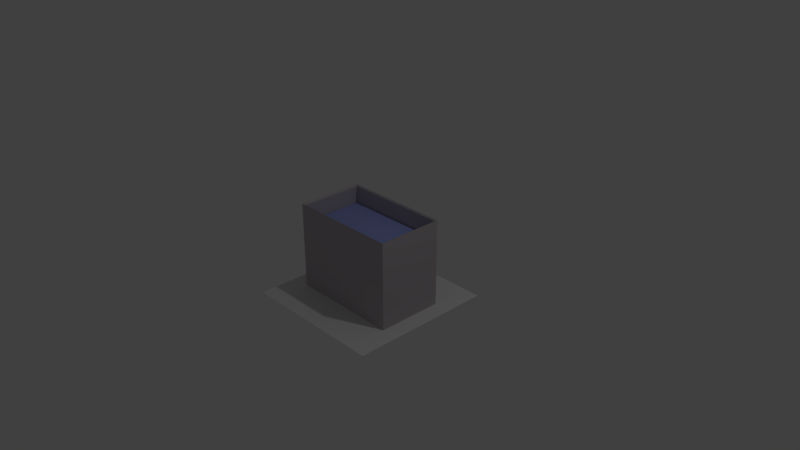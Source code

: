 # Source: Sketchfab_2018_04_01_16_59_04.blend  (saved by Blender 2.79.0; exported with 4.5.12 LTS)
import bpy
from mathutils import Matrix  # noqa: F401  (used for matrix-valued properties, if any)

bpy.ops.wm.read_factory_settings(use_empty=True)
scene = bpy.context.scene
scene.name = 'Scene'

# ---- collections
col_collection_1 = bpy.data.collections.new('Collection 1'); scene.collection.children.link(col_collection_1)

# ---- materials (node trees are filled in below, after node groups)
mat_burbujas = bpy.data.materials.new('Burbujas')
mat_burbujas.alpha_threshold = 0.0
mat_burbujas.use_transparent_shadow = False
mat_burbujas.roughness = 0.5
mat_burbujas.specular_intensity = 0.0
mat_mat_pez_payaso = bpy.data.materials.new('Mat_pez_payaso')
mat_mat_pez_payaso.alpha_threshold = 0.0
mat_mat_pez_payaso.use_transparent_shadow = False
mat_mat_pez_payaso.roughness = 0.5
mat_mat_pez_payaso.specular_intensity = 0.0
mat_mat_arena = bpy.data.materials.new('Mat_arena')
mat_mat_arena.alpha_threshold = 0.0
mat_mat_arena.use_transparent_shadow = False
mat_mat_arena.diffuse_color = (0.3588, 0.1528, 0.02034, 1.0)
mat_mat_arena.roughness = 0.5
mat_mat_arena.specular_intensity = 0.0
mat_mat_agua = bpy.data.materials.new('Mat_agua')
mat_mat_agua.alpha_threshold = 0.0
mat_mat_agua.use_transparent_shadow = False
mat_mat_agua.diffuse_color = (0.3349, 0.3855, 0.8, 1.0)
mat_mat_agua.roughness = 0.5
mat_mat_cristal = bpy.data.materials.new('Mat_cristal')
mat_mat_cristal.alpha_threshold = 0.0
mat_mat_cristal.use_transparent_shadow = False
mat_mat_cristal.diffuse_color = (0.5173, 0.4748, 0.5065, 1.0)
mat_mat_cristal.roughness = 0.5
mat_mat_cristal.specular_intensity = 0.0

# ---- material node trees

# ---- world
world_world = bpy.data.worlds.new('World'); scene.world = world_world
world_world.color = (0.05088, 0.05088, 0.05088)
world_world.use_sun_shadow = False
world_world.sun_shadow_jitter_overblur = 0.0
world_world.cycles.sampling_method = 'MANUAL'

# ---- cameras
cam_camera = bpy.data.cameras.new('Camera')
cam_camera.clip_end = 100.0
cam_camera.lens = 35.0
cam_camera.sensor_width = 32.0
cam_camera.sensor_height = 18.0
cam_camera.ortho_scale = 7.314
cam_camera.dof.focus_distance = 0.0
cam_camera.dof.aperture_fstop = 128.0

# ---- lights
light_lamp = bpy.data.lights.new('Lamp', 'POINT')
light_lamp.transmission_factor = 0.0
light_lamp.cutoff_distance = 30.0
light_lamp.energy = 100.0
light_lamp.shadow_buffer_clip_start = 1.001
light_lamp.shadow_soft_size = 0.1
light_lamp.shadow_maximum_resolution = 0.006
light_lamp.use_absolute_resolution = True

# ---- meshes
me_plano_006 = bpy.data.meshes.new('Plano.006')
me_plano_006.from_pydata([(-1.0, -1.0, 0.0), (1.0, -1.0, 0.0), (-1.0, 1.0, 0.0), (1.0, 1.0, 0.0)], [], [(0, 1, 3, 2)])
me_plano_006.use_remesh_preserve_volume = False
me_plano_006.use_remesh_preserve_attributes = False
me_plano_006.use_mirror_vertex_groups = False
me_plano_006.update()
me_burbujas_006 = bpy.data.meshes.new('Burbujas.006')
me_burbujas_006.from_pydata([(-0.2809, -0.5, 9.577e-09), (0.2836, -0.5, -9.459e-09), (-0.5, 0.5, 0.0), (0.5, 0.5, 0.0)], [], [(0, 1, 3, 2)])
_uv = me_burbujas_006.uv_layers.new(name='UVMap')
_uv.uv.foreach_set('vector', [0.0, 0.0, 1.0, 0.0, 1.0, 1.0, 0.0, 1.0])
me_burbujas_006.materials.append(mat_burbujas)
me_burbujas_006.use_remesh_preserve_volume = False
me_burbujas_006.use_remesh_preserve_attributes = False
me_burbujas_006.use_mirror_vertex_groups = False
me_burbujas_006.update()
me_burbujas = bpy.data.meshes.new('Burbujas')
me_burbujas.from_pydata([(-0.2809, -0.5, 9.577e-09), (0.2836, -0.5, -9.459e-09), (-0.5, 0.5, 0.0), (0.5, 0.5, 0.0)], [], [(0, 1, 3, 2)])
_uv = me_burbujas.uv_layers.new(name='UVMap')
_uv.uv.foreach_set('vector', [0.0, 0.0, 1.0, 0.0, 1.0, 1.0, 0.0, 1.0])
me_burbujas.materials.append(mat_burbujas)
me_burbujas.use_remesh_preserve_volume = False
me_burbujas.use_remesh_preserve_attributes = False
me_burbujas.use_mirror_vertex_groups = False
me_burbujas.update()
me_plano_005 = bpy.data.meshes.new('Plano.005')
me_plano_005.from_pydata([(-1.548, -0.2066, -0.1638), (1.843, -0.2805, 0.0601), (1.074, -0.2805, 0.04385), (-0.4301, 0.0, 0.7955), (-0.3411, -0.2805, 0.01393), (-0.29, 0.0, -0.9674), (-2.268, -0.1626, -0.1781), (-1.477, 0.0, -0.6154), (2.567, 0.0, -0.1868), (-1.513, 0.0, 0.245), (2.502, 0.0, 0.359), (-1.548, 0.2066, -0.1638), (2.65, 0.0, 0.07716), (1.878, 0.0, -0.6444), (1.727, 0.0, 0.8568), (1.843, 0.2805, 0.0601), (1.018, 0.0, 1.074), (1.074, 0.2805, 0.04385), (1.235, 0.0, -0.8973), (-0.3411, 0.2805, 0.01393), (-2.261, 0.0, -0.8006), (-2.232, 0.0, 0.2308), (-2.268, 0.1626, -0.1781), (-2.688, 0.0, -0.6083), (-2.695, 0.0, 0.05982), (-2.88, 0.0, -0.2279), (-1.741, 0.0, 0.9074), (0.8117, 0.0, 1.679), (-0.6366, 0.0, 1.401), (-1.506, 0.0, -1.228), (1.206, 0.0, -1.51), (-0.3185, 0.0, -1.58)], [], [(1, 12, 10, 14), (13, 8, 12, 1), (18, 13, 1, 2), (2, 1, 14, 16), (4, 2, 16, 3), (5, 18, 2, 4), (7, 5, 4, 0), (0, 4, 3, 9), (0, 9, 21, 6), (7, 0, 6, 20), (6, 21, 24, 25), (20, 6, 25, 23), (3, 16, 27, 28), (9, 3, 28, 26), (5, 7, 29, 31), (18, 5, 31, 30), (15, 14, 10, 12), (13, 15, 12, 8), (18, 17, 15, 13), (17, 16, 14, 15), (19, 3, 16, 17), (5, 19, 17, 18), (7, 11, 19, 5), (11, 9, 3, 19), (11, 22, 21, 9), (7, 20, 22, 11), (22, 25, 24, 21), (20, 23, 25, 22)])
_uv = me_plano_005.uv_layers.new(name='MapaUV')
_uv.uv.foreach_set('vector', [0.8542, 0.2779, 0.9975, 0.2743, 0.9706, 0.3244, 0.8336, 0.4206, 0.8547, 0.1555, 0.9828, 0.2274, 0.9975, 0.2743, 0.8542, 0.2779, 0.7367, 0.1142, 0.8547, 0.1555, 0.8542, 0.2779, 0.7154, 0.2814, 0.7154, 0.2814, 0.8542, 0.2779, 0.8336, 0.4206, 0.712, 0.4636, 0.46, 0.2877, 0.7154, 0.2814, 0.712, 0.4636, 0.4504, 0.4294, 0.4611, 0.1103, 0.7367, 0.1142, 0.7154, 0.2814, 0.46, 0.2877, 0.2592, 0.1759, 0.4611, 0.1103, 0.46, 0.2877, 0.2408, 0.2656, 0.2408, 0.2656, 0.46, 0.2877, 0.4504, 0.4294, 0.2506, 0.3391, 0.2408, 0.2656, 0.2506, 0.3391, 0.1208, 0.3425, 0.111, 0.269, 0.2592, 0.1759, 0.2408, 0.2656, 0.111, 0.269, 0.1364, 0.1235, 0.111, 0.269, 0.1208, 0.3425, 0.03586, 0.3155, 7.604e-05, 0.2651, 0.1364, 0.1235, 0.111, 0.269, 7.604e-05, 0.2651, 0.03063, 0.1822, 0.4504, 0.4294, 0.712, 0.4636, 0.6817, 0.5784, 0.4182, 0.5403, 0.2506, 0.3391, 0.4504, 0.4294, 0.4182, 0.5403, 0.215, 0.4604, 0.4611, 0.1103, 0.2592, 0.1759, 0.2397, 0.07339, 0.4509, 7.604e-05, 0.7367, 0.1142, 0.4611, 0.1103, 0.4509, 7.604e-05, 0.7264, 7.606e-05, 0.8542, 0.2779, 0.8336, 0.4206, 0.9706, 0.3244, 0.9975, 0.2743, 0.8547, 0.1555, 0.8542, 0.2779, 0.9975, 0.2743, 0.9828, 0.2274, 0.7367, 0.1142, 0.7154, 0.2814, 0.8542, 0.2779, 0.8547, 0.1555, 0.7154, 0.2814, 0.712, 0.4636, 0.8336, 0.4206, 0.8542, 0.2779, 0.46, 0.2877, 0.4504, 0.4294, 0.712, 0.4636, 0.7154, 0.2814, 0.4611, 0.1103, 0.46, 0.2877, 0.7154, 0.2814, 0.7367, 0.1142, 0.2592, 0.1759, 0.2408, 0.2656, 0.46, 0.2877, 0.4611, 0.1103, 0.2408, 0.2656, 0.2506, 0.3391, 0.4504, 0.4294, 0.46, 0.2877, 0.2408, 0.2656, 0.111, 0.269, 0.1208, 0.3425, 0.2506, 0.3391, 0.2592, 0.1759, 0.1364, 0.1235, 0.111, 0.269, 0.2408, 0.2656, 0.111, 0.269, 7.604e-05, 0.2651, 0.03586, 0.3155, 0.1208, 0.3425, 0.1364, 0.1235, 0.03063, 0.1822, 7.604e-05, 0.2651, 0.111, 0.269])
me_plano_005.materials.append(mat_mat_pez_payaso)
me_plano_005.use_remesh_preserve_volume = False
me_plano_005.use_remesh_preserve_attributes = False
me_plano_005.use_mirror_vertex_groups = False
me_plano_005.update()
me_cubo_002 = bpy.data.meshes.new('Cubo.002')
me_cubo_002.from_pydata([(-1.0, -1.0, -1.0), (-1.0, -1.0, 0.701), (-1.0, 1.0, -1.0), (-1.0, 1.0, 1.0), (1.0, -1.0, -1.0), (1.0, -1.0, 0.4634), (1.0, 1.0, -1.0), (1.0, 1.0, 0.564), (0.5, 1.0, -1.0), (0.0, 1.0, -1.0), (-0.5, 1.0, -1.0), (-0.5, 1.0, 1.0), (0.0, 1.0, 1.0), (0.5, 1.0, 1.0), (-0.5, -1.0, -1.0), (0.0, -1.0, -1.0), (0.5, -1.0, -1.0), (0.5, -1.0, 0.7342), (0.0, -1.0, 0.6345), (-0.5, -1.0, 0.8006), (-1.0, 0.5, -1.0), (-1.0, 0.0, -1.0), (-1.0, -0.5, -1.0), (-1.0, -0.5, 0.5348), (-1.0, 0.0, 0.6677), (-1.0, 0.5, 1.0), (1.0, -0.5, -1.0), (1.0, 0.0, -1.0), (1.0, 0.5, -1.0), (1.0, 0.5, 0.6311), (1.0, 0.0, 0.7113), (1.0, -0.5, 0.564), (0.5, 0.5, 0.5671), (0.5, 0.0, 1.0), (0.5, -0.5, 0.483), (0.0, 0.5, 1.517), (0.0, 0.0, 0.7003), (0.0, -0.5, 1.0), (-0.5, 0.5, 1.0), (-0.5, 0.0, 0.667), (-0.5, -0.5, 0.5864), (-0.5, 0.5, -1.0), (-0.5, 0.0, -1.0), (-0.5, -0.5, -1.0), (0.0, 0.5, -1.0), (0.0, 0.0, -1.0), (0.0, -0.5, -1.0), (0.5, 0.5, -1.0), (0.5, 0.0, -1.0), (0.5, -0.5, -1.0)], [], [(20, 25, 3, 2), (8, 13, 7, 6), (26, 31, 5, 4), (14, 19, 1, 0), (49, 26, 4, 16), (40, 23, 1, 19), (31, 34, 17, 5), (34, 37, 18, 17), (37, 40, 19, 18), (22, 43, 14, 0), (43, 46, 15, 14), (46, 49, 16, 15), (4, 5, 17, 16), (16, 17, 18, 15), (15, 18, 19, 14), (2, 3, 11, 10), (10, 11, 12, 9), (9, 12, 13, 8), (9, 8, 47, 44), (44, 47, 48, 45), (45, 48, 49, 46), (10, 9, 44, 41), (41, 44, 45, 42), (42, 45, 46, 43), (2, 10, 41, 20), (20, 41, 42, 21), (21, 42, 43, 22), (12, 11, 38, 35), (35, 38, 39, 36), (36, 39, 40, 37), (13, 12, 35, 32), (32, 35, 36, 33), (33, 36, 37, 34), (7, 13, 32, 29), (29, 32, 33, 30), (30, 33, 34, 31), (11, 3, 25, 38), (38, 25, 24, 39), (39, 24, 23, 40), (8, 6, 28, 47), (47, 28, 27, 48), (48, 27, 26, 49), (6, 7, 29, 28), (28, 29, 30, 27), (27, 30, 31, 26), (0, 1, 23, 22), (22, 23, 24, 21), (21, 24, 25, 20)])
me_cubo_002.materials.append(mat_mat_arena)
me_cubo_002.use_remesh_preserve_volume = False
me_cubo_002.use_remesh_preserve_attributes = False
me_cubo_002.use_mirror_vertex_groups = False
me_cubo_002.update()
me_cubo_001 = bpy.data.meshes.new('Cubo.001')
me_cubo_001.from_pydata([(-1.0, -1.0, -1.0), (-1.0, -1.0, 1.0), (-1.0, 1.0, -1.0), (-1.0, 1.0, 1.0), (1.0, -1.0, -1.0), (1.0, -1.0, 1.0), (1.0, 1.0, -1.0), (1.0, 1.0, 1.0)], [], [(0, 1, 3, 2), (2, 3, 7, 6), (6, 7, 5, 4), (4, 5, 1, 0), (2, 6, 4, 0), (7, 3, 1, 5)])
me_cubo_001.materials.append(mat_mat_agua)
me_cubo_001.use_remesh_preserve_volume = False
me_cubo_001.use_remesh_preserve_attributes = False
me_cubo_001.use_mirror_vertex_groups = False
me_cubo_001.update()
me_plano = bpy.data.meshes.new('Plano')
me_plano.from_pydata([(-1.548, -0.2066, -0.1638), (1.843, -0.2805, 0.0601), (1.074, -0.2805, 0.04385), (-0.4301, -0.1626, 0.7955), (-0.3411, -0.2805, 0.01393), (-0.29, -0.1626, -0.9674), (-2.268, -0.1626, -0.1781), (-1.477, 0.0, -0.6154), (2.567, 0.0, -0.1868), (-1.513, 0.0, 0.245), (2.502, 0.0, 0.359), (-1.548, 0.2066, -0.1638), (2.65, 0.0, 0.07716), (1.878, 0.0, -0.6444), (1.727, 0.0, 0.8568), (1.843, 0.2805, 0.0601), (1.018, 0.0, 1.074), (1.074, 0.2805, 0.04385), (1.235, 0.0, -0.8973), (-0.4301, 0.1626, 0.7955), (-0.3411, 0.2805, 0.01393), (-0.29, 0.1626, -0.9674), (-2.261, 0.0, -0.8006), (-2.232, 0.0, 0.2308), (-2.268, 0.1626, -0.1781), (-2.688, 0.0, -0.6083), (-2.695, 0.0, 0.05982), (-2.88, 0.0, -0.2279), (-1.741, 0.0, 0.9074), (0.8117, 0.0, 1.679), (-0.6366, 0.0, 1.401), (-1.506, 0.0, -1.228), (1.206, 0.0, -1.51), (-0.3185, 0.0, -1.58)], [], [(1, 12, 10, 14), (13, 8, 12, 1), (18, 13, 1, 2), (2, 1, 14, 16), (4, 2, 16, 3), (5, 18, 2, 4), (7, 5, 4, 0), (0, 4, 3, 9), (0, 9, 23, 6), (7, 0, 6, 22), (6, 23, 26, 27), (22, 6, 27, 25), (3, 16, 29, 30), (9, 3, 30, 28), (5, 7, 31, 33), (18, 5, 33, 32), (15, 14, 10, 12), (13, 15, 12, 8), (18, 17, 15, 13), (17, 16, 14, 15), (20, 19, 16, 17), (21, 20, 17, 18), (7, 11, 20, 21), (11, 9, 19, 20), (11, 24, 23, 9), (7, 22, 24, 11), (24, 27, 26, 23), (22, 25, 27, 24), (19, 30, 29, 16), (9, 28, 30, 19), (21, 33, 31, 7), (18, 32, 33, 21)])
_uv = me_plano.uv_layers.new(name='MapaUV')
_uv.uv.foreach_set('vector', [0.8542, 0.2779, 0.9975, 0.2743, 0.9706, 0.3244, 0.8336, 0.4206, 0.8547, 0.1555, 0.9828, 0.2274, 0.9975, 0.2743, 0.8542, 0.2779, 0.7367, 0.1142, 0.8547, 0.1555, 0.8542, 0.2779, 0.7154, 0.2814, 0.7154, 0.2814, 0.8542, 0.2779, 0.8336, 0.4206, 0.712, 0.4636, 0.46, 0.2877, 0.7154, 0.2814, 0.712, 0.4636, 0.4504, 0.4294, 0.4611, 0.1103, 0.7367, 0.1142, 0.7154, 0.2814, 0.46, 0.2877, 0.2592, 0.1759, 0.4611, 0.1103, 0.46, 0.2877, 0.2408, 0.2656, 0.2408, 0.2656, 0.46, 0.2877, 0.4504, 0.4294, 0.2506, 0.3391, 0.2408, 0.2656, 0.2506, 0.3391, 0.1208, 0.3425, 0.111, 0.269, 0.2592, 0.1759, 0.2408, 0.2656, 0.111, 0.269, 0.1364, 0.1235, 0.111, 0.269, 0.1208, 0.3425, 0.03586, 0.3155, 7.604e-05, 0.2651, 0.1364, 0.1235, 0.111, 0.269, 7.604e-05, 0.2651, 0.03063, 0.1822, 0.4504, 0.4294, 0.712, 0.4636, 0.6817, 0.5784, 0.4182, 0.5403, 0.2506, 0.3391, 0.4504, 0.4294, 0.4182, 0.5403, 0.215, 0.4604, 0.4611, 0.1103, 0.2592, 0.1759, 0.2397, 0.07339, 0.4509, 7.604e-05, 0.7367, 0.1142, 0.4611, 0.1103, 0.4509, 7.604e-05, 0.7264, 7.606e-05, 0.8542, 0.2779, 0.8336, 0.4206, 0.9706, 0.3244, 0.9975, 0.2743, 0.8547, 0.1555, 0.8542, 0.2779, 0.9975, 0.2743, 0.9828, 0.2274, 0.7367, 0.1142, 0.7154, 0.2814, 0.8542, 0.2779, 0.8547, 0.1555, 0.7154, 0.2814, 0.712, 0.4636, 0.8336, 0.4206, 0.8542, 0.2779, 0.46, 0.2877, 0.4504, 0.4294, 0.712, 0.4636, 0.7154, 0.2814, 0.4611, 0.1103, 0.46, 0.2877, 0.7154, 0.2814, 0.7367, 0.1142, 0.2592, 0.1759, 0.2408, 0.2656, 0.46, 0.2877, 0.4611, 0.1103, 0.2408, 0.2656, 0.2506, 0.3391, 0.4504, 0.4294, 0.46, 0.2877, 0.2408, 0.2656, 0.111, 0.269, 0.1208, 0.3425, 0.2506, 0.3391, 0.2592, 0.1759, 0.1364, 0.1235, 0.111, 0.269, 0.2408, 0.2656, 0.111, 0.269, 7.604e-05, 0.2651, 0.03586, 0.3155, 0.1208, 0.3425, 0.1364, 0.1235, 0.03063, 0.1822, 7.604e-05, 0.2651, 0.111, 0.269, 0.4504, 0.4294, 0.4182, 0.5403, 0.6817, 0.5784, 0.712, 0.4636, 0.2506, 0.3391, 0.215, 0.4604, 0.4182, 0.5403, 0.4504, 0.4294, 0.4611, 0.1103, 0.4509, 7.604e-05, 0.2397, 0.07339, 0.2592, 0.1759, 0.7367, 0.1142, 0.7264, 7.606e-05, 0.4509, 7.604e-05, 0.4611, 0.1103])
me_plano.materials.append(mat_mat_pez_payaso)
me_plano.use_remesh_preserve_volume = False
me_plano.use_remesh_preserve_attributes = False
me_plano.use_mirror_vertex_groups = False
me_plano.update()
me_cubo = bpy.data.meshes.new('Cubo')
me_cubo.from_pydata([(-1.0, -1.0, -1.0), (-1.0, -1.0, 1.0), (-1.0, 1.0, -1.0), (-1.0, 1.0, 1.0), (1.0, -1.0, -1.0), (1.0, -1.0, 1.0), (1.0, 1.0, -1.0), (1.0, 1.0, 1.0), (-0.9607, -0.9488, -0.9506), (-0.9607, -0.9488, 0.9654), (-0.9607, 0.9672, -0.9506), (-0.9607, 0.9672, 0.9654), (0.9553, -0.9488, -0.9506), (0.9553, -0.9488, 0.9654), (0.9553, 0.9672, -0.9506), (0.9553, 0.9672, 0.9654)], [], [(0, 1, 3, 2), (2, 3, 7, 6), (6, 7, 5, 4), (4, 5, 1, 0), (2, 6, 4, 0), (8, 9, 11, 10), (10, 11, 15, 14), (14, 15, 13, 12), (12, 13, 9, 8), (10, 14, 12, 8), (7, 3, 11, 15), (3, 1, 9, 11), (1, 5, 13, 9), (5, 7, 15, 13)])
me_cubo.materials.append(mat_mat_cristal)
me_cubo.use_remesh_preserve_volume = False
me_cubo.use_remesh_preserve_attributes = False
me_cubo.use_mirror_vertex_groups = False
me_cubo.update()

# ---- objects
ob_base = bpy.data.objects.new('Base', me_plano_006)
ob_burbujas_001 = bpy.data.objects.new('Burbujas.001', me_burbujas_006)
ob_burbujas = bpy.data.objects.new('Burbujas', me_burbujas)
ob_pez_payaso_003 = bpy.data.objects.new('Pez_payaso.003', me_plano_005)
ob_arena = bpy.data.objects.new('Arena', me_cubo_002)
ob_agua = bpy.data.objects.new('Agua', me_cubo_001)
ob_pez_payaso = bpy.data.objects.new('Pez_payaso', me_plano)
ob_pecera = bpy.data.objects.new('Pecera', me_cubo)
ob_lamp = bpy.data.objects.new('Lamp', light_lamp)
ob_camera = bpy.data.objects.new('Camera', cam_camera)

# ---- transforms, parenting, visibility, modifiers, constraints
ob_base.location = (0.0, 0.0, -0.6)
ob_base.lineart.crease_threshold = 0.0
ob_burbujas_001.location = (-0.3212, -0.3049, -0.1836)
ob_burbujas_001.rotation_euler = (1.571, -0.0, 0.5427)
ob_burbujas_001.scale = (0.1388, 0.2536, 0.1388)
ob_burbujas_001.lineart.crease_threshold = 0.0
ob_burbujas.location = (0.0942, 0.1588, 0.204)
ob_burbujas.rotation_euler = (1.571, -0.0, -0.3481)
ob_burbujas.scale = (0.1388, 0.2536, 0.1388)
ob_burbujas.lineart.crease_threshold = 0.0
ob_pez_payaso_003.location = (-0.4108, -0.3514, -0.2829)
ob_pez_payaso_003.rotation_euler = (0.4618, 0.7848, -5.67)
ob_pez_payaso_003.scale = (0.04213, 0.04213, 0.04213)
ob_pez_payaso_003.lineart.crease_threshold = 0.0
ob_arena.location = (1.319e-05, -0.0002156, -0.4728)
ob_arena.scale = (0.7313, 0.4306, 0.102)
ob_arena.lineart.crease_threshold = 0.0
ob_agua.location = (0.0001409, 0.0005947, -0.115)
ob_agua.scale = (0.7279, 0.426, 0.459)
ob_agua.lineart.crease_threshold = 0.0
ob_pez_payaso.location = (-0.01938, 0.2002, 0.05813)
ob_pez_payaso.rotation_euler = (0.1295, -0.3098, -0.4036)
ob_pez_payaso.scale = (0.04611, 0.04611, 0.04611)
ob_pez_payaso.lineart.crease_threshold = 0.0
ob_pecera.location = (1.319e-05, -0.0002156, 0.0)
ob_pecera.scale = (0.7634, 0.4546, 0.6)
ob_pecera.lineart.crease_threshold = 0.0
ob_lamp.location = (4.076, 1.005, 5.904)
ob_lamp.rotation_euler = (0.6503, 0.05522, 1.866)
ob_lamp.lock_rotations_4d = False
ob_lamp.empty_display_type = 'ARROWS'
ob_lamp.color = (0.0, 0.0, 0.0, 0.0)
ob_lamp.lineart.crease_threshold = 0.0
ob_camera.location = (7.481, -6.508, 5.344)
ob_camera.rotation_euler = (1.109, 0.0, 0.8149)
ob_camera.lock_rotations_4d = False
ob_camera.empty_display_type = 'ARROWS'
ob_camera.color = (0.0, 0.0, 0.0, 0.0)
ob_camera.display_type = 'WIRE'
ob_camera.lineart.crease_threshold = 0.0

# ---- collection membership
col_collection_1.objects.link(ob_base)
col_collection_1.objects.link(ob_burbujas_001)
col_collection_1.objects.link(ob_burbujas)
col_collection_1.objects.link(ob_pez_payaso_003)
col_collection_1.objects.link(ob_arena)
col_collection_1.objects.link(ob_agua)
col_collection_1.objects.link(ob_pez_payaso)
col_collection_1.objects.link(ob_pecera)
col_collection_1.objects.link(ob_lamp)
col_collection_1.objects.link(ob_camera)

# ---- scene / render settings (as saved in the file)
scene.camera = ob_camera
scene.frame_start = 1; scene.frame_end = 250; scene.frame_set(1)
scene.render.engine = 'BLENDER_EEVEE_NEXT'
scene.render.resolution_percentage = 50
scene.render.dither_intensity = 0.0
scene.cycles.use_denoising = False
scene.cycles.samples = 128
scene.cycles.sampling_pattern = 'TABULATED_SOBOL'
scene.cycles.use_adaptive_sampling = False
scene.cycles.use_light_tree = False
scene.cycles.blur_glossy = 0.0
scene.cycles.sample_clamp_indirect = 0.0
scene.view_settings.view_transform = 'Standard'
bpy.context.view_layer.update()
